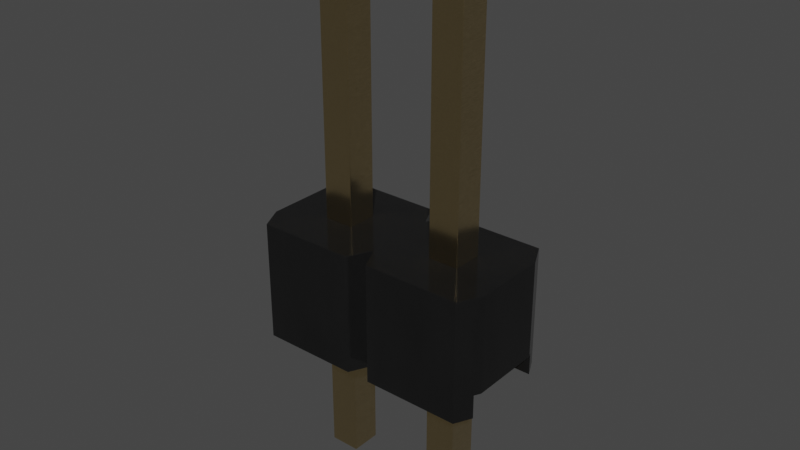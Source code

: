 # Source: PinHeader_1x2_P2.54mm_Drill1.02mm.blend  (saved by Blender 4.1.23; exported with 4.5.12 LTS)
import bpy
from mathutils import Matrix  # noqa: F401  (used for matrix-valued properties, if any)

bpy.ops.wm.read_factory_settings(use_empty=True)
scene = bpy.context.scene
scene.name = 'Scene'

# ---- collections
col_collection = bpy.data.collections.new('Collection'); scene.collection.children.link(col_collection)

# ---- materials (node trees are filled in below, after node groups)
mat_plastic_glossy_black = bpy.data.materials.new('plastic_glossy_black')
mat_plastic_glossy_black.alpha_threshold = 0.0
mat_plastic_glossy_black.preview_render_type = 'CUBE'
mat_plastic_glossy_black.diffuse_color = (0.001296, 0.002578, 0.001683, 1.0)
mat_plastic_glossy_black.specular_color = (0.01, 0.03, 0.01)
mat_plastic_glossy_black.roughness = 0.5
mat_metal_goldpins_1 = bpy.data.materials.new('metal_goldpins_1')
mat_metal_goldpins_1.alpha_threshold = 0.0
mat_metal_goldpins_1.preview_render_type = 'CUBE'
mat_metal_goldpins_1.diffuse_color = (0.5, 0.4018, 0.08046, 1.0)
mat_metal_goldpins_1.specular_color = (0.01, 0.05, 0.01)
mat_metal_goldpins_1.roughness = 0.5

# ---- node groups
ng_plastic_glossy_black_node_group = bpy.data.node_groups.new('Plastic_Glossy_Black_Node_Group', 'ShaderNodeTree')
_s = ng_plastic_glossy_black_node_group.interface.new_socket(name='BSDF', in_out='OUTPUT', socket_type='NodeSocketShader')
_s = ng_plastic_glossy_black_node_group.interface.new_socket(name='tmp_viewer', in_out='OUTPUT', socket_type='NodeSocketShader')
_s = ng_plastic_glossy_black_node_group.interface.new_socket(name='Color', in_out='INPUT', socket_type='NodeSocketColor')
_s = ng_plastic_glossy_black_node_group.interface.new_socket(name='Alpha_Value', in_out='INPUT', socket_type='NodeSocketFloat')
_N = ng_plastic_glossy_black_node_group.nodes; _L = ng_plastic_glossy_black_node_group.links
n0 = _N.new('NodeGroupOutput'); n0.name = 'Group Output'; n0.location = (1118, 157)
n1 = _N.new('NodeGroupInput'); n1.name = 'Group Input'; n1.location = (-449, 228)
n2 = _N.new('ShaderNodeBsdfPrincipled'); n2.name = 'Principled BSDF'; n2.location = (762, 54)
n2.distribution = 'GGX'
n2.subsurface_method = 'BURLEY'
n2.inputs[1].default_value = 0.137
n2.inputs[3].default_value = 1.45
n2.inputs[27].default_value = (0.0, 0.0, 0.0, 1.0)
n2.inputs[28].default_value = 1.0
n3 = _N.new('ShaderNodeTexNoise'); n3.name = 'Noise Texture'; n3.location = (-72, -122)
n3.inputs[2].default_value = 3.1
n3.inputs[3].default_value = 5.2
n3.inputs[4].default_value = 0.64
n4 = _N.new('ShaderNodeBump'); n4.name = 'Bump'; n4.location = (266, -336)
n4.inputs[0].default_value = 0.06167
n4.inputs[1].default_value = 0.1
n4.inputs[2].default_value = 1.0
n5 = _N.new('ShaderNodeMapping'); n5.name = 'Mapping'; n5.location = (-267, -126)
n6 = _N.new('ShaderNodeTexCoord'); n6.name = 'Texture Coordinate'; n6.location = (-447, -178)
n7 = _N.new('ShaderNodeMix'); n7.name = 'Mix'; n7.location = (273, 133)
n7.data_type = 'RGBA'
n8 = _N.new('ShaderNodeValue'); n8.name = 'Value'; n8.location = (-465, -33)
n8.outputs[0].default_value = 0.5
n9 = _N.new('ShaderNodeMath'); n9.name = 'Math'; n9.location = (-195, 59)
n9.operation = 'MULTIPLY'
n10 = _N.new('ShaderNodeMix'); n10.name = 'Mix.001'; n10.location = (269, -134)
n10.inputs[3].default_value = 0.3
_L.new(n6.outputs[0], n5.inputs[0])
_L.new(n5.outputs[0], n3.inputs[0])
_L.new(n3.outputs[0], n4.inputs[3])
_L.new(n2.outputs[0], n0.inputs[0])
_L.new(n1.outputs[1], n2.inputs[4])
_L.new(n9.outputs[0], n7.inputs[7])
_L.new(n8.outputs[0], n9.inputs[1])
_L.new(n1.outputs[0], n9.inputs[0])
_L.new(n3.outputs[0], n7.inputs[0])
_L.new(n1.outputs[0], n7.inputs[6])
_L.new(n7.outputs[2], n2.inputs[0])
_L.new(n2.outputs[0], n0.inputs[1])
_L.new(n10.outputs[0], n2.inputs[2])
_L.new(n3.outputs[0], n10.inputs[0])
_L.new(n4.outputs[0], n2.inputs[5])
n0.is_active_output = True

# ---- material node trees
mat_plastic_glossy_black.use_nodes = True; mat_plastic_glossy_black.node_tree.nodes.clear()
_N = mat_plastic_glossy_black.node_tree.nodes; _L = mat_plastic_glossy_black.node_tree.links
n0 = _N.new('ShaderNodeOutputMaterial'); n0.name = 'Material Output'; n0.location = (63, -41)
n1 = _N.new('ShaderNodeGroup'); n1.name = 'Group'; n1.location = (-350, -43)
n1.label = 'Plastic_Glossy_Black'
n1.width = 264
n1.node_tree = ng_plastic_glossy_black_node_group
n2 = _N.new('ShaderNodeRGB'); n2.name = 'RGB'; n2.location = (-662, -19)
n2.label = 'Plastic_Color'
n2.outputs[0].default_value = (0.013, 0.013, 0.013, 1.0)
n3 = _N.new('ShaderNodeValue'); n3.name = 'Value.001'; n3.location = (-664, -214)
n3.label = 'Alpha_Value'
n3.outputs[0].default_value = 1.0
_L.new(n2.outputs[0], n1.inputs[0])
_L.new(n3.outputs[0], n1.inputs[1])
_L.new(n1.outputs[1], n0.inputs[0])
n0.is_active_output = True
mat_metal_goldpins_1.use_nodes = True; mat_metal_goldpins_1.node_tree.nodes.clear()
_N = mat_metal_goldpins_1.node_tree.nodes; _L = mat_metal_goldpins_1.node_tree.links
n0 = _N.new('ShaderNodeOutputMaterial'); n0.name = 'Material Output'; n0.location = (398, 300)
n1 = _N.new('ShaderNodeBsdfPrincipled'); n1.name = 'Principled BSDF'; n1.location = (108, 300)
n1.distribution = 'GGX'
n1.subsurface_method = 'BURLEY'
n1.inputs[1].default_value = 1.0
n1.inputs[2].default_value = 0.1841
n1.inputs[3].default_value = 1.45
n1.inputs[8].default_value = 1.0
n1.inputs[10].default_value = 0.02727
n1.inputs[13].default_value = 0.475
n1.inputs[20].default_value = 0.2891
n1.inputs[24].default_value = 0.03545
n1.inputs[27].default_value = (0.0, 0.0, 0.0, 1.0)
n1.inputs[28].default_value = 1.0
n2 = _N.new('ShaderNodeMapping'); n2.name = 'Mapping'; n2.location = (-783, 233)
n2.vector_type = 'VECTOR'
n2.inputs[3].default_value = (29.8, 40.0, 1.0)
n3 = _N.new('ShaderNodeTexCoord'); n3.name = 'Texture Coordinate'; n3.location = (-1071, 295)
n4 = _N.new('ShaderNodeTexNoise'); n4.name = 'Noise Texture'; n4.location = (-553, 188)
n4.inputs[3].default_value = 13.2
n4.inputs[4].default_value = 0.8833
n4.inputs[8].default_value = 4.0
n5 = _N.new('ShaderNodeValToRGB'); n5.name = 'ColorRamp'; n5.location = (-286, 264)
while len(n5.color_ramp.elements) > 1: n5.color_ramp.elements.remove(n5.color_ramp.elements[-1])
n5.color_ramp.elements[0].position = 0.3295; n5.color_ramp.elements[0].color = (0.9756, 0.7616, 0.4151, 1.0)
_e = n5.color_ramp.elements.new(0.8); _e.color = (0.2997, 0.2211, 0.05513, 1.0)
n6 = _N.new('ShaderNodeMix'); n6.name = 'Mix'; n6.location = (-62, 180)
n6.data_type = 'RGBA'
n6.inputs[0].default_value = 0.02727
n6.inputs[7].default_value = (0.5518, 0.2626, 0.03915, 1.0)
_L.new(n1.outputs[0], n0.inputs[0])
_L.new(n2.outputs[0], n4.inputs[0])
_L.new(n3.outputs[0], n2.inputs[0])
_L.new(n4.outputs[0], n5.inputs[0])
_L.new(n5.outputs[0], n6.inputs[6])
_L.new(n6.outputs[2], n1.inputs[0])
n0.is_active_output = True

# ---- world
world_world = bpy.data.worlds.new('World'); scene.world = world_world
world_world.use_nodes = True; world_world.node_tree.nodes.clear()
_N = world_world.node_tree.nodes; _L = world_world.node_tree.links
n0 = _N.new('ShaderNodeOutputWorld'); n0.name = 'World Output'; n0.location = (300, 300)
n1 = _N.new('ShaderNodeBackground'); n1.name = 'Background'; n1.location = (10, 300)
n1.inputs[0].default_value = (0.05088, 0.05088, 0.05088, 1.0)
_L.new(n1.outputs[0], n0.inputs[0])
n0.is_active_output = True
world_world.color = (0.05088, 0.05088, 0.05088)
world_world.use_sun_shadow = False
world_world.sun_shadow_jitter_overblur = 0.0

# ---- meshes
me_shape_9_indexedfaceset = bpy.data.meshes.new('SHAPE_9_IndexedFaceSet')
me_shape_9_indexedfaceset.from_pydata([(-0.5, 0.1969, 0.3031), (-0.5, 1.0, 0.3031), (1.5, 1.0, 0.3031), (1.5, 1.0, -0.3031), (0.5, 1.0, -0.3031), (0.4016, 1.0, -0.5), (-0.4016, 1.0, 0.5), (0.4016, 1.0, 0.5), (0.126, 1.0, -0.126), (0.126, 1.0, 0.126), (1.126, 1.0, -0.126), (-0.4744, 0.1969, 0.3543), (0.4744, 0.1969, 0.3543), (-0.5, 0.1969, -0.3031), (-0.4744, 0.1969, -0.3543), (0.4744, 0.1969, -0.3543), (1.5, 0.1969, -0.3031), (1.5, 0.1969, 0.3031), (1.474, 0.1969, 0.3543), (0.5256, 0.1969, 0.3543), (0.126, 0.1969, -0.126), (0.874, 0.1969, -0.126), (-0.4016, -2.98e-08, 0.5), (0.4744, -2.98e-08, 0.3543), (0.5984, -2.98e-08, 0.5), (1.474, -2.98e-08, 0.3543), (1.474, -2.98e-08, -0.3543), (0.5256, -2.98e-08, -0.3543), (-0.4744, -2.98e-08, -0.3543), (-0.4016, -2.98e-08, -0.5), (0.5, 1.0, 0.3031), (0.5, 0.1969, 0.3031), (0.5256, -2.98e-08, 0.3543), (-0.5, 1.0, -0.3031), (-0.4016, 1.0, -0.5), (0.5256, 0.1969, -0.3543), (0.5, 0.1969, -0.3031), (0.4016, -2.98e-08, -0.5), (0.126, 0.1969, 0.126), (-0.126, 0.1969, 0.126), (-0.126, 1.0, 0.126), (-0.126, 0.1969, -0.126), (-0.126, 1.0, -0.126), (1.402, 1.0, -0.5), (0.5984, 1.0, -0.5), (1.402, -2.98e-08, -0.5), (0.5984, -2.98e-08, -0.5), (1.402, -2.98e-08, 0.5), (1.402, 1.0, 0.5), (0.5984, 1.0, 0.5), (0.4016, -2.98e-08, 0.5), (-0.4744, -2.98e-08, 0.3543), (0.4744, -2.98e-08, -0.3543), (1.474, 0.1969, -0.3543), (1.126, 0.1969, 0.126), (0.874, 1.0, 0.126), (1.126, 1.0, 0.126), (0.874, 1.0, -0.126), (0.874, 0.1969, 0.126), (1.126, 0.1969, -0.126), (-0.04724, -1.181, -0.04724), (-0.04724, -1.181, 0.04724), (0.04724, -1.181, 0.04724), (-0.04724, 3.362, 0.04724), (0.04724, 3.362, 0.04724), (-0.04724, 3.362, -0.04724), (0.04724, 3.362, -0.04724), (-0.126, -1.102, 0.126), (-0.126, 3.283, 0.126), (0.126, 3.283, 0.126), (-0.126, 3.283, -0.126), (0.126, 3.283, -0.126), (0.04724, -1.181, -0.04724), (0.126, -1.102, 0.126), (0.126, -1.102, -0.126), (-0.126, -1.102, -0.126), (0.9528, -1.181, 0.04724), (0.874, 3.283, 0.126), (1.047, 3.362, 0.04724), (1.047, 3.362, -0.04724), (1.126, 3.283, 0.126), (0.874, 3.283, -0.126), (1.126, 3.283, -0.126), (1.126, -1.102, -0.126), (0.874, -1.102, 0.126), (1.126, -1.102, 0.126), (0.9528, 3.362, -0.04724), (0.9528, 3.362, 0.04724), (1.047, -1.181, -0.04724), (0.874, -1.102, -0.126), (0.9528, -1.181, -0.04724), (1.047, -1.181, 0.04724)], [], [(11, 22, 51), (43, 53, 16, 3), (6, 22, 11), (42, 33, 34), (10, 57, 44, 43), (41, 13, 0, 39), (6, 1, 40), (4, 8, 5), (8, 42, 34, 5), (57, 4, 44), (30, 9, 8), (21, 36, 38, 31), (7, 9, 30), (55, 4, 57), (49, 30, 55), (3, 10, 43), (16, 59, 54, 17), (7, 6, 40, 9), (48, 56, 2), (39, 0, 11), (23, 51, 22, 50), (41, 14, 13), (12, 38, 39), (12, 39, 11), (31, 38, 12), (58, 31, 19), (36, 20, 38), (10, 3, 2, 56), (15, 41, 20), (15, 14, 41), (15, 20, 36), (21, 35, 36), (21, 31, 58), (18, 54, 58), (18, 58, 19), (17, 54, 18), (33, 42, 40, 1), (59, 35, 21), (53, 35, 59), (53, 59, 16), (37, 29, 28, 52), (45, 46, 27, 26), (61, 60, 75, 67), (25, 32, 24, 47), (1, 0, 13, 33), (9, 38, 20, 8), (12, 23, 50), (7, 12, 50), (35, 44, 4, 36), (19, 24, 32), (5, 15, 36, 4), (49, 24, 19), (18, 25, 47), (48, 18, 47), (6, 11, 0, 1), (14, 28, 29), (34, 14, 29), (55, 30, 8, 4), (35, 27, 46), (44, 35, 46), (49, 19, 31, 30), (15, 37, 52), (18, 48, 2, 17), (5, 37, 15), (53, 45, 26), (14, 34, 33, 13), (43, 45, 53), (40, 39, 38, 9), (8, 20, 41, 42), (44, 46, 45, 43), (34, 29, 37, 5), (47, 24, 49, 48), (50, 22, 6, 7), (57, 21, 58, 55), (56, 54, 59, 10), (18, 19, 32, 25), (52, 28, 14, 15), (26, 27, 35, 53), (75, 70, 68, 67), (55, 58, 54, 56), (10, 59, 21, 57), (65, 66, 64, 63), (61, 62, 72, 60), (75, 74, 71, 70), (71, 74, 73, 69), (16, 17, 2, 3), (89, 81, 77, 84), (67, 68, 69, 73), (76, 91, 88, 90), (65, 63, 68, 70), (87, 78, 80, 77), (72, 74, 75, 60), (48, 49, 55, 56), (73, 74, 72, 62), (67, 73, 62, 61), (76, 90, 89, 84), (82, 80, 78, 79), (86, 79, 78, 87), (82, 83, 85, 80), (89, 83, 82, 81), (12, 7, 30, 31), (84, 77, 80, 85), (12, 11, 51, 23), (86, 87, 77, 81), (86, 81, 82, 79), (85, 83, 88, 91), (88, 83, 89, 90), (84, 85, 91, 76), (65, 70, 71, 66), (63, 64, 69, 68), (71, 69, 64, 66), (42, 41, 39, 40)])
me_shape_9_indexedfaceset.polygons.foreach_set('use_smooth', [True] * 112)
me_shape_9_indexedfaceset.polygons.foreach_set('material_index', [0, 0, 0, 0, 0, 0, 0, 0, 0, 0, 0, 0, 0, 0, 0, 0, 0, 0, 0, 0, 0, 0, 0, 0, 0, 0, 0, 0, 0, 0, 0, 0, 0, 0, 0, 0, 0, 0, 0, 0, 0, 0, 1, 0, 0, 0, 0, 0, 0, 0, 0, 0, 0, 0, 0, 0, 0, 0, 0, 0, 0, 0, 0, 0, 0, 0, 0, 0, 0, 0, 0, 0, 0, 0, 0, 0, 0, 0, 1, 0, 0, 1, 1, 1, 1, 0, 1, 1, 1, 1, 1, 1, 0, 1, 1, 1, 1, 1, 1, 1, 0, 1, 0, 1, 1, 1, 1, 1, 1, 1, 1, 0])
_k = set([(0, 1), (0, 11), (0, 13), (1, 6), (1, 33), (2, 3), (2, 17), (2, 48), (3, 16), (3, 43), (4, 5), (4, 36), (4, 44), (5, 34), (5, 37), (6, 7), (6, 22), (7, 30), (7, 50), (8, 9), (8, 20), (8, 42), (9, 38), (9, 40), (10, 56), (10, 57), (10, 59), (11, 12), (11, 51), (12, 23), (12, 31), (13, 14), (13, 33), (14, 15), (14, 28), (15, 36), (15, 52), (16, 17), (16, 53), (17, 18), (18, 19), (18, 25), (19, 31), (19, 32), (20, 38), (20, 41), (21, 57), (21, 58), (21, 59), (22, 50), (22, 51), (23, 50), (23, 51), (24, 32), (24, 47), (24, 49), (25, 32), (25, 47), (26, 27), (26, 45), (26, 53), (27, 35), (27, 46), (28, 29), (28, 52), (29, 34), (29, 37), (30, 31), (30, 49), (33, 34), (35, 36), (35, 53), (37, 52), (38, 39), (39, 40), (39, 41), (40, 42), (41, 42), (43, 44), (43, 45), (44, 46), (45, 46), (47, 48), (48, 49), (54, 56), (54, 58), (54, 59), (55, 56), (55, 57), (55, 58), (60, 61), (60, 72), (60, 75), (61, 62), (61, 67), (62, 72), (62, 73), (63, 64), (63, 65), (63, 68), (64, 66), (64, 69), (65, 66), (65, 70), (66, 71), (67, 68), (67, 73), (67, 75), (68, 69), (68, 70), (69, 71), (69, 73), (70, 71), (70, 75), (71, 74), (72, 74), (73, 74), (74, 75), (76, 84), (76, 90), (76, 91), (77, 80), (77, 81), (77, 84), (77, 87), (78, 79), (78, 80), (78, 87), (79, 82), (79, 86), (80, 82), (80, 85), (81, 82), (81, 86), (81, 89), (82, 83), (83, 85), (83, 88), (83, 89), (84, 85), (84, 89), (85, 91), (86, 87), (88, 90), (88, 91), (89, 90)])
me_shape_9_indexedfaceset.attributes.new('sharp_edge', 'BOOLEAN', 'EDGE').data.foreach_set('value', [ (min(e.vertices), max(e.vertices)) in _k for e in me_shape_9_indexedfaceset.edges])
_uv = me_shape_9_indexedfaceset.uv_layers.new(name='UVMap')
_uv.uv.foreach_set('vector', [0.4086, 0.578, 0.3653, 0.6101, 0.3653, 0.578, 0.5854, 0.3899, 0.4086, 0.422, 0.4086, 0.4333, 0.5854, 0.4333, 0.5854, 0.6101, 0.3653, 0.6101, 0.4086, 0.578, 0.3618, 0.4723, 0.2794, 0.4333, 0.3011, 0.3899, 0.6373, 0.4723, 0.5819, 0.4723, 0.5212, 0.3899, 0.698, 0.3899, 0.3618, 0.4723, 0.2794, 0.4333, 0.2794, 0.5667, 0.3618, 0.5277, 0.3011, 0.6101, 0.2794, 0.5667, 0.3618, 0.5277, 0.4995, 0.4333, 0.4172, 0.4723, 0.4779, 0.3899, 0.4172, 0.4723, 0.3618, 0.4723, 0.3011, 0.3899, 0.4779, 0.3899, 0.5819, 0.4723, 0.4995, 0.4333, 0.5212, 0.3899, 0.4995, 0.5667, 0.4172, 0.5277, 0.4172, 0.4723, 0.5819, 0.4723, 0.4995, 0.4333, 0.4172, 0.5277, 0.4995, 0.5667, 0.4779, 0.6101, 0.4172, 0.5277, 0.4995, 0.5667, 0.5819, 0.5277, 0.4995, 0.4333, 0.5819, 0.4723, 0.5212, 0.6101, 0.4995, 0.5667, 0.5819, 0.5277, 0.7196, 0.4333, 0.6373, 0.4723, 0.698, 0.3899, 0.7196, 0.4333, 0.6373, 0.4723, 0.6373, 0.5277, 0.7196, 0.5667, 0.4779, 0.6101, 0.3011, 0.6101, 0.3618, 0.5277, 0.4172, 0.5277, 0.698, 0.6101, 0.6373, 0.5277, 0.7196, 0.5667, 0.3618, 0.5277, 0.2794, 0.5667, 0.2851, 0.578, 0.4939, 0.578, 0.2851, 0.578, 0.3011, 0.6101, 0.4779, 0.6101, 0.3618, 0.4723, 0.2851, 0.422, 0.2794, 0.4333, 0.4939, 0.578, 0.4172, 0.5277, 0.3618, 0.5277, 0.4939, 0.578, 0.3618, 0.5277, 0.2851, 0.578, 0.4995, 0.5667, 0.4172, 0.5277, 0.4939, 0.578, 0.5819, 0.5277, 0.4995, 0.5667, 0.5052, 0.578, 0.4995, 0.4333, 0.4172, 0.4723, 0.4172, 0.5277, 0.6373, 0.4723, 0.7196, 0.4333, 0.7196, 0.5667, 0.6373, 0.5277, 0.4939, 0.422, 0.3618, 0.4723, 0.4172, 0.4723, 0.4939, 0.422, 0.2851, 0.422, 0.3618, 0.4723, 0.4939, 0.422, 0.4172, 0.4723, 0.4995, 0.4333, 0.5819, 0.4723, 0.5052, 0.422, 0.4995, 0.4333, 0.5819, 0.4723, 0.4995, 0.5667, 0.5819, 0.5277, 0.714, 0.578, 0.6373, 0.5277, 0.5819, 0.5277, 0.714, 0.578, 0.5819, 0.5277, 0.5052, 0.578, 0.7196, 0.5667, 0.6373, 0.5277, 0.714, 0.578, 0.2794, 0.4333, 0.3618, 0.4723, 0.3618, 0.5277, 0.2794, 0.5667, 0.6373, 0.4723, 0.5052, 0.422, 0.5819, 0.4723, 0.714, 0.422, 0.5052, 0.422, 0.6373, 0.4723, 0.714, 0.422, 0.6373, 0.4723, 0.7196, 0.4333, 0.4779, 0.3899, 0.3011, 0.3899, 0.2851, 0.422, 0.4939, 0.422, 0.698, 0.3899, 0.5212, 0.3899, 0.5052, 0.422, 0.714, 0.422, 0.3791, 0.5104, 0.3791, 0.4896, 0.3618, 0.4723, 0.3618, 0.5277, 0.714, 0.578, 0.5052, 0.578, 0.5212, 0.6101, 0.698, 0.6101, 0.5854, 0.5667, 0.4086, 0.5667, 0.4086, 0.4333, 0.5854, 0.4333, 0.5854, 0.5277, 0.4086, 0.5277, 0.4086, 0.4723, 0.5854, 0.4723, 0.4086, 0.578, 0.3653, 0.578, 0.3653, 0.6101, 0.5854, 0.6101, 0.4086, 0.578, 0.3653, 0.6101, 0.4086, 0.422, 0.5854, 0.3899, 0.5854, 0.4333, 0.4086, 0.4333, 0.4086, 0.578, 0.3653, 0.6101, 0.3653, 0.578, 0.5854, 0.3899, 0.4086, 0.422, 0.4086, 0.4333, 0.5854, 0.4333, 0.5854, 0.6101, 0.3653, 0.6101, 0.4086, 0.578, 0.4086, 0.578, 0.3653, 0.578, 0.3653, 0.6101, 0.5854, 0.6101, 0.4086, 0.578, 0.3653, 0.6101, 0.5854, 0.6101, 0.4086, 0.578, 0.4086, 0.5667, 0.5854, 0.5667, 0.4086, 0.422, 0.3653, 0.422, 0.3653, 0.3899, 0.5854, 0.3899, 0.4086, 0.422, 0.3653, 0.3899, 0.5819, 0.5277, 0.4995, 0.5667, 0.4172, 0.4723, 0.4995, 0.4333, 0.4086, 0.422, 0.3653, 0.422, 0.3653, 0.3899, 0.5854, 0.3899, 0.4086, 0.422, 0.3653, 0.3899, 0.5854, 0.6101, 0.4086, 0.578, 0.4086, 0.5667, 0.5854, 0.5667, 0.4086, 0.422, 0.3653, 0.3899, 0.3653, 0.422, 0.4086, 0.578, 0.5854, 0.6101, 0.5854, 0.5667, 0.4086, 0.5667, 0.5854, 0.3899, 0.3653, 0.3899, 0.4086, 0.422, 0.4086, 0.422, 0.3653, 0.3899, 0.3653, 0.422, 0.4086, 0.422, 0.5854, 0.3899, 0.5854, 0.4333, 0.4086, 0.4333, 0.5854, 0.3899, 0.3653, 0.3899, 0.4086, 0.422, 0.3618, 0.5854, 0.3618, 0.4086, 0.4172, 0.4086, 0.4172, 0.5854, 0.4172, 0.5854, 0.4172, 0.4086, 0.3618, 0.4086, 0.3618, 0.5854, 0.5212, 0.5854, 0.5212, 0.3653, 0.698, 0.3653, 0.698, 0.5854, 0.3011, 0.5854, 0.3011, 0.3653, 0.4779, 0.3653, 0.4779, 0.5854, 0.698, 0.3653, 0.5212, 0.3653, 0.5212, 0.5854, 0.698, 0.5854, 0.4779, 0.3653, 0.3011, 0.3653, 0.3011, 0.5854, 0.4779, 0.5854, 0.5854, 0.4723, 0.4086, 0.4723, 0.4086, 0.5277, 0.5854, 0.5277, 0.5854, 0.5277, 0.4086, 0.5277, 0.4086, 0.4723, 0.5854, 0.4723, 0.714, 0.4086, 0.5052, 0.4086, 0.5052, 0.3653, 0.714, 0.3653, 0.4939, 0.3653, 0.2851, 0.3653, 0.2851, 0.4086, 0.4939, 0.4086, 0.714, 0.3653, 0.5052, 0.3653, 0.5052, 0.4086, 0.714, 0.4086, 0.1226, 0.4723, 1.088, 0.4723, 1.088, 0.5277, 0.1226, 0.5277, 0.5819, 0.5854, 0.5819, 0.4086, 0.6373, 0.4086, 0.6373, 0.5854, 0.6373, 0.5854, 0.6373, 0.4086, 0.5819, 0.4086, 0.5819, 0.5854, 0.3791, 0.4896, 0.3999, 0.4896, 0.3999, 0.5104, 0.3791, 0.5104, 0.3791, 0.5104, 0.3999, 0.5104, 0.3999, 0.4896, 0.3791, 0.4896, 0.3618, 0.1226, 0.4172, 0.1226, 0.4172, 1.088, 0.3618, 1.088, 1.088, 0.4723, 0.1226, 0.4723, 0.1226, 0.5277, 1.088, 0.5277, 0.4086, 0.4333, 0.4086, 0.5667, 0.5854, 0.5667, 0.5854, 0.4333, 0.1226, 0.4723, 1.088, 0.4723, 1.088, 0.5277, 0.1226, 0.5277, 0.3618, 0.1226, 0.3618, 1.088, 0.4172, 1.088, 0.4172, 0.1226, 0.5992, 0.5104, 0.62, 0.5104, 0.62, 0.4896, 0.5992, 0.4896, 0.3791, 0.4896, 0.3791, 0.5104, 0.3618, 0.5277, 0.3618, 0.4723, 0.5992, 0.5104, 0.62, 0.5104, 0.6373, 0.5277, 0.5819, 0.5277, 0.3999, 0.4896, 0.4172, 0.4723, 0.3618, 0.4723, 0.3791, 0.4896, 0.698, 0.6101, 0.5212, 0.6101, 0.5819, 0.5277, 0.6373, 0.5277, 0.4172, 0.5277, 0.4172, 0.4723, 0.3999, 0.4896, 0.3999, 0.5104, 0.3618, 0.5277, 0.4172, 0.5277, 0.3999, 0.5104, 0.3791, 0.5104, 0.5992, 0.5104, 0.5992, 0.4896, 0.5819, 0.4723, 0.5819, 0.5277, 0.6373, 0.4723, 0.6373, 0.5277, 0.62, 0.5104, 0.62, 0.4896, 0.5992, 0.4896, 0.62, 0.4896, 0.62, 0.5104, 0.5992, 0.5104, 1.088, 0.4723, 0.1226, 0.4723, 0.1226, 0.5277, 1.088, 0.5277, 0.5819, 0.1226, 0.6373, 0.1226, 0.6373, 1.088, 0.5819, 1.088, 0.4086, 0.578, 0.5854, 0.6101, 0.5854, 0.5667, 0.4086, 0.5667, 0.5819, 0.1226, 0.5819, 1.088, 0.6373, 1.088, 0.6373, 0.1226, 0.4939, 0.4086, 0.2851, 0.4086, 0.2851, 0.3653, 0.4939, 0.3653, 0.5992, 0.4896, 0.5992, 0.5104, 0.5819, 0.5277, 0.5819, 0.4723, 0.5992, 0.4896, 0.5819, 0.4723, 0.6373, 0.4723, 0.62, 0.4896, 0.6373, 0.5277, 0.6373, 0.4723, 0.62, 0.4896, 0.62, 0.5104, 0.62, 0.4896, 0.6373, 0.4723, 0.5819, 0.4723, 0.5992, 0.4896, 0.5819, 0.5277, 0.6373, 0.5277, 0.62, 0.5104, 0.5992, 0.5104, 0.3791, 0.4896, 0.3618, 0.4723, 0.4172, 0.4723, 0.3999, 0.4896, 0.3791, 0.5104, 0.3999, 0.5104, 0.4172, 0.5277, 0.3618, 0.5277, 0.4172, 0.4723, 0.4172, 0.5277, 0.3999, 0.5104, 0.3999, 0.4896, 0.5854, 0.4723, 0.4086, 0.4723, 0.4086, 0.5277, 0.5854, 0.5277])
me_shape_9_indexedfaceset.materials.append(mat_plastic_glossy_black)
me_shape_9_indexedfaceset.materials.append(mat_metal_goldpins_1)
me_shape_9_indexedfaceset.update()
me_shape_9_indexedfaceset.normals_split_custom_set([tuple(v) for v in zip(*[iter([0.8944, 0.0, -0.4472, 0.8944, 0.0, -0.4472, 0.8944, 0.0, -0.4472, -0.8944, -1.168e-07, 0.4472, -0.8944, -5.028e-08, 0.4472, -0.8944, -1.338e-07, 0.4472, -0.8944, -1.338e-07, 0.4472, 0.8944, 0.0, -0.4472, 0.8944, 0.0, -0.4472, 0.8944, 0.0, -0.4472, 0.0, -1.0, 0.0, 0.0, -1.0, 0.0, 0.0, -1.0, 0.0, 0.0, -1.0, 0.0, 0.0, -1.0, 0.0, 0.0, -1.0, 0.0, 0.0, -1.0, 0.0, 0.0, 1.0, -2.482e-08, 0.0, 1.0, 3.414e-07, 0.0, 1.0, -3.414e-07, 0.0, 1.0, 2.482e-08, 0.0, -1.0, 0.0, 0.0, -1.0, 0.0, 0.0, -1.0, 0.0, 0.0, -1.0, 0.0, 0.0, -1.0, 0.0, 0.0, -1.0, 0.0, 0.0, -1.0, 0.0, 0.0, -1.0, 0.0, 0.0, -1.0, 0.0, 0.0, -1.0, 0.0, 0.0, -1.0, 0.0, 0.0, -1.0, 0.0, 0.0, -1.0, 0.0, 0.0, -1.0, 0.0, 0.0, -1.0, 0.0, 0.0, -1.0, 0.0, 0.0, 1.0, 9.198e-09, 0.0, 1.0, 2.731e-07, 0.0, 1.0, 5.199e-08, 0.0, 1.0, -2.731e-07, 0.0, -1.0, 0.0, 0.0, -1.0, 0.0, 0.0, -1.0, 0.0, 0.0, -1.0, 0.0, 0.0, -1.0, 0.0, 0.0, -1.0, 0.0, 0.0, -1.0, 0.0, 0.0, -1.0, 0.0, 0.0, -1.0, 0.0, 0.0, -1.0, 0.0, 0.0, -1.0, 0.0, 0.0, -1.0, 0.0, 0.0, 1.0, 0.0, 0.0, 1.0, 0.0, 0.0, 1.0, -7.039e-08, 0.0, 1.0, 0.0, 0.0, -1.0, 0.0, 0.0, -1.0, 0.0, 0.0, -1.0, 0.0, 0.0, -1.0, 0.0, 0.0, -1.0, 0.0, 0.0, -1.0, 0.0, 0.0, -1.0, 0.0, 0.0, 1.0, 2.482e-08, 0.0, 1.0, -3.414e-07, 0.0, 1.0, -4.022e-07, 0.0, 1.0, -1.392e-14, 0.0, 1.0, -1.392e-14, 0.0, 1.0, -1.392e-14, 0.0, 1.0, -1.392e-14, 0.0, 1.0, -2.482e-08, 0.0, 1.0, 4.022e-07, 0.0, 1.0, 3.414e-07, 0.0, 1.0, -4.238e-07, 0.0, 1.0, 5.199e-08, 0.0, 1.0, 2.482e-08, 0.0, 1.0, -4.238e-07, 0.0, 1.0, 2.482e-08, 0.0, 1.0, -4.022e-07, 0.0, 1.0, -2.731e-07, 0.0, 1.0, 5.199e-08, 0.0, 1.0, -4.238e-07, 0.0, 1.0, 1.29e-08, 0.0, 1.0, -2.731e-07, 0.0, 1.0, -2.053e-07, 0.0, 1.0, 2.731e-07, 0.0, 1.0, -5.199e-08, 0.0, 1.0, 5.199e-08, 0.0, -1.0, 0.0, 0.0, -1.0, 0.0, 0.0, -1.0, 0.0, 0.0, -1.0, 0.0, 0.0, 1.0, 4.238e-07, 0.0, 1.0, -2.482e-08, 0.0, 1.0, -5.199e-08, 0.0, 1.0, 4.238e-07, 0.0, 1.0, 4.022e-07, 0.0, 1.0, -2.482e-08, 0.0, 1.0, 4.238e-07, 0.0, 1.0, -5.199e-08, 0.0, 1.0, 2.731e-07, 0.0, 1.0, 9.198e-09, 0.0, 1.0, 2.25e-07, 0.0, 1.0, 2.731e-07, 0.0, 1.0, 9.198e-09, 0.0, 1.0, -2.731e-07, 0.0, 1.0, 1.29e-08, 0.0, 1.0, -1.506e-09, 0.0, 1.0, -7.039e-08, 0.0, 1.0, 1.29e-08, 0.0, 1.0, -1.506e-09, 0.0, 1.0, 1.29e-08, 0.0, 1.0, -2.053e-07, 0.0, 1.0, 0.0, 0.0, 1.0, -7.039e-08, 0.0, 1.0, -1.506e-09, 0.0, -1.0, 0.0, 0.0, -1.0, 0.0, 0.0, -1.0, 0.0, 0.0, -1.0, 0.0, 0.0, 1.0, 0.0, 0.0, 1.0, 2.25e-07, 0.0, 1.0, 9.198e-09, 0.0, 1.0, 0.0, 0.0, 1.0, 2.25e-07, 0.0, 1.0, 0.0, 0.0, 1.0, 0.0, 0.0, 1.0, 0.0, 0.0, 1.0, 0.0, 0.0, 1.0, 1.392e-14, 0.0, 1.0, 1.392e-14, 0.0, 1.0, 1.392e-14, 0.0, 1.0, 1.392e-14, 0.0, 1.0, 0.0, 0.0, 1.0, 0.0, 0.0, 1.0, 0.0, 0.0, 1.0, 0.0, 0.7071, 0.7071, 0.0, 0.7071, 0.7071, 0.0, 0.7071, 0.7071, 0.0, 0.7071, 0.7071, 0.0, 0.0, 1.0, 0.0, 0.0, 1.0, 0.0, 0.0, 1.0, 0.0, 0.0, 1.0, 0.0, 1.0, 0.0, 0.0, 1.0, 0.0, 0.0, 1.0, 0.0, 0.0, 1.0, 0.0, 0.0, 1.0, 0.0, 0.0, 1.0, 0.0, 0.0, 1.0, 0.0, 0.0, 1.0, 0.0, 0.0, -0.8944, -2.514e-08, -0.4472, -0.8944, 0.0, -0.4472, -0.8944, 0.0, -0.4472, -0.8944, -5.839e-08, -0.4472, -0.8944, -2.514e-08, -0.4472, -0.8944, 0.0, -0.4472, 0.8944, 0.0, 0.4472, 0.8944, 0.0, 0.4472, 0.8944, 0.0, 0.4472, 0.8944, 0.0, 0.4472, 0.8944, 0.0, -0.4472, 0.8944, 0.0, -0.4472, 0.8944, 0.0, -0.4472, -0.8944, -4.379e-08, 0.4472, -0.8944, -1.886e-08, 0.4472, -0.8944, -5.018e-08, 0.4472, -0.8944, -5.018e-08, 0.4472, 0.8944, 0.0, -0.4472, 0.8944, 0.0, -0.4472, 0.8944, 0.0, -0.4472, -0.8944, 0.0, -0.4472, -0.8944, 0.0, -0.4472, -0.8944, 0.0, -0.4472, -0.8944, 0.0, -0.4472, -0.8944, 0.0, -0.4472, -0.8944, 0.0, -0.4472, 0.8944, 0.0, -0.4472, 0.8944, 0.0, -0.4472, 0.8944, 0.0, -0.4472, 0.8944, 0.0, -0.4472, 0.8944, 0.0, 0.4472, 0.8944, 0.0, 0.4472, 0.8944, 0.0, 0.4472, 0.8944, 0.0, 0.4472, 0.8944, 0.0, 0.4472, 0.8944, 0.0, 0.4472, 0.0, -1.0, 0.0, 0.0, -1.0, 0.0, 0.0, -1.0, 0.0, 0.0, -1.0, 0.0, 0.8944, 0.0, 0.4472, 0.8944, 0.0, 0.4472, 0.8944, 0.0, 0.4472, 0.8944, 0.0, 0.4472, 0.8944, 0.0, 0.4472, 0.8944, 0.0, 0.4472, 0.8944, 0.0, -0.4472, 0.8944, 0.0, -0.4472, 0.8944, 0.0, -0.4472, 0.8944, 0.0, -0.4472, -0.8944, -1.886e-08, 0.4472, -0.8944, 0.0, 0.4472, -0.8944, 0.0, 0.4472, -0.8944, 0.0, -0.4472, -0.8944, 0.0, -0.4472, -0.8944, 0.0, -0.4472, -0.8944, 0.0, -0.4472, -0.8944, -4.379e-08, 0.4472, -0.8944, 0.0, 0.4472, -0.8944, -1.886e-08, 0.4472, -0.8944, -5.028e-08, 0.4472, -0.8944, 0.0, 0.4472, -0.8944, 0.0, 0.4472, 0.8944, 0.0, 0.4472, 0.8944, 0.0, 0.4472, 0.8944, 0.0, 0.4472, 0.8944, 0.0, 0.4472, -0.8944, -1.168e-07, 0.4472, -0.8944, 0.0, 0.4472, -0.8944, -5.028e-08, 0.4472, 0.0, 0.0, 1.0, 0.0, 0.0, 1.0, 0.0, 0.0, 1.0, 0.0, 0.0, 1.0, 0.0, 0.0, -1.0, 0.0, 0.0, -1.0, 0.0, 0.0, -1.0, 0.0, 0.0, -1.0, 0.0, 0.0, 1.0, 0.0, 0.0, 1.0, 0.0, 0.0, 1.0, 0.0, 0.0, 1.0, 0.0, 0.0, 1.0, 0.0, 0.0, 1.0, 0.0, 0.0, 1.0, 0.0, 0.0, 1.0, 0.0, 0.0, -1.0, 0.0, 0.0, -1.0, 0.0, 0.0, -1.0, 0.0, 0.0, -1.0, 0.0, 0.0, -1.0, 0.0, 0.0, -1.0, 0.0, 0.0, -1.0, 0.0, 0.0, -1.0, -1.0, 0.0, 0.0, -1.0, 0.0, 0.0, -1.0, 0.0, 0.0, -1.0, 0.0, 0.0, 1.0, 0.0, 0.0, 1.0, 0.0, 0.0, 1.0, 0.0, 0.0, 1.0, 0.0, 0.0, 0.0, 0.0, 1.0, 0.0, 0.0, 1.0, 0.0, 0.0, 1.0, 0.0, 0.0, 1.0, 0.0, 0.0, -1.0, 0.0, 0.0, -1.0, 0.0, 0.0, -1.0, 0.0, 0.0, -1.0, 0.0, 0.0, -1.0, 0.0, 0.0, -1.0, 0.0, 0.0, -1.0, 0.0, 0.0, -1.0, 1.0, 7.698e-10, 0.0, 1.0, 7.698e-10, 0.0, 1.0, 7.698e-10, 0.0, 1.0, 7.698e-10, 0.0, 0.0, 0.0, 1.0, 0.0, 0.0, 1.0, 0.0, 0.0, 1.0, 0.0, 0.0, 1.0, 0.0, 0.0, -1.0, 0.0, 0.0, -1.0, 0.0, 0.0, -1.0, 0.0, 0.0, -1.0, 0.0, -1.0, 0.0, 0.0, -1.0, 0.0, 0.0, -1.0, 0.0, 0.0, -1.0, 0.0, 0.0, 1.0, 0.0, 0.0, 1.0, 0.0, 0.0, 1.0, 0.0, 0.0, 1.0, 0.0, 0.0, 1.971e-07, 1.0, 0.0, 1.971e-07, 1.0, 0.0, 1.971e-07, 1.0, 0.0, 1.971e-07, 1.0, -1.0, 7.697e-10, 0.0, -1.0, 7.697e-10, 0.0, -1.0, 7.697e-10, 0.0, -1.0, 7.697e-10, 0.0, -1.0, 0.0, 0.0, -1.0, 0.0, 0.0, -1.0, 0.0, 0.0, -1.0, 0.0, 0.0, 1.0, 4.141e-09, 0.0, 1.0, 4.141e-09, 0.0, 1.0, 4.141e-09, 0.0, 1.0, 4.141e-09, 0.0, 0.0, -1.971e-07, -1.0, 0.0, -1.971e-07, -1.0, 0.0, -1.971e-07, -1.0, 0.0, -1.971e-07, -1.0, 0.0, 1.0, 0.0, 0.0, 1.0, 0.0, 0.0, 1.0, 0.0, 0.0, 1.0, 0.0, 0.7071, -0.7071, 0.0, 0.7071, -0.7071, 0.0, 0.7071, -0.7071, 0.0, 0.7071, -0.7071, 0.0, 0.0, -0.7071, -0.7071, 0.0, -0.7071, -0.7071, 0.0, -0.7071, -0.7071, 0.0, -0.7071, -0.7071, 0.0, 0.7071, 0.7071, 0.0, 0.7071, 0.7071, 0.0, 0.7071, 0.7071, 0.0, 0.7071, 0.7071, 0.0, -1.0, 0.0, 0.0, -1.0, 0.0, 0.0, -1.0, 0.0, 0.0, -1.0, 0.0, -0.7071, 0.7071, 0.0, -0.7071, 0.7071, 0.0, -0.7071, 0.7071, 0.0, -0.7071, 0.7071, 0.0, 0.0, 0.7071, -0.7071, 0.0, 0.7071, -0.7071, 0.0, 0.7071, -0.7071, 0.0, 0.7071, -0.7071, 0.7071, 0.7071, 0.0, 0.7071, 0.7071, 0.0, 0.7071, 0.7071, 0.0, 0.7071, 0.7071, 0.0, -0.7071, -0.7071, 0.0, -0.7071, -0.7071, 0.0, -0.7071, -0.7071, 0.0, -0.7071, -0.7071, 0.0, 0.0, -1.0, 0.0, 0.0, -1.0, 0.0, 0.0, -1.0, 0.0, 0.0, -1.0, 0.0, -1.0, -9.343e-09, 0.0, -1.0, -9.343e-09, 0.0, -1.0, -9.343e-09, 0.0, -1.0, -9.343e-09, 0.0, 0.0, 1.971e-07, 1.0, 0.0, 1.971e-07, 1.0, 0.0, 1.971e-07, 1.0, 0.0, 1.971e-07, 1.0, -0.8944, -2.514e-08, -0.4472, -0.8944, -5.839e-08, -0.4472, -0.8944, -6.691e-08, -0.4472, -0.8944, -6.691e-08, -0.4472, 0.0, -1.971e-07, -1.0, 0.0, -1.971e-07, -1.0, 0.0, -1.971e-07, -1.0, 0.0, -1.971e-07, -1.0, 0.0, 0.0, 1.0, 0.0, 0.0, 1.0, 0.0, 0.0, 1.0, 0.0, 0.0, 1.0, 0.7071, -0.7071, 0.0, 0.7071, -0.7071, 0.0, 0.7071, -0.7071, 0.0, 0.7071, -0.7071, 0.0, 0.0, -0.7071, 0.7071, 0.0, -0.7071, 0.7071, 0.0, -0.7071, 0.7071, 0.0, -0.7071, 0.7071, -0.7071, 0.7071, 0.0, -0.7071, 0.7071, 0.0, -0.7071, 0.7071, 0.0, -0.7071, 0.7071, 0.0, 0.0, 0.7071, 0.7071, 0.0, 0.7071, 0.7071, 0.0, 0.7071, 0.7071, 0.0, 0.7071, 0.7071, 0.0, 0.7071, -0.7071, 0.0, 0.7071, -0.7071, 0.0, 0.7071, -0.7071, 0.0, 0.7071, -0.7071, 0.0, -0.7071, 0.7071, 0.0, -0.7071, 0.7071, 0.0, -0.7071, 0.7071, 0.0, -0.7071, 0.7071, 0.0, -0.7071, -0.7071, 0.0, -0.7071, -0.7071, 0.0, -0.7071, -0.7071, 0.0, -0.7071, -0.7071, -0.7071, -0.7071, 0.0, -0.7071, -0.7071, 0.0, -0.7071, -0.7071, 0.0, -0.7071, -0.7071, 0.0, -1.0, 0.0, 0.0, -1.0, 0.0, 0.0, -1.0, 0.0, 0.0, -1.0, 0.0, 0.0])] * 3)])

# ---- objects
ob_shape_9_indexedfaceset = bpy.data.objects.new('SHAPE_9_IndexedFaceSet', me_shape_9_indexedfaceset)

# ---- transforms, parenting, visibility, modifiers, constraints
ob_shape_9_indexedfaceset.location = (1.192e-07, -7.105e-15, 1.192e-07)
ob_shape_9_indexedfaceset.rotation_euler = (1.571, 0.0, -0.0)
ob_shape_9_indexedfaceset.scale = (2.54, 2.54, 2.54)
_m = ob_shape_9_indexedfaceset.modifiers.new('Bevel', 'BEVEL')
_m.width = 0.003
_m.width_pct = 0.003
_m.segments = 5

# ---- collection membership
col_collection.objects.link(ob_shape_9_indexedfaceset)

# ---- scene / render settings (as saved in the file)
scene.frame_start = 1; scene.frame_end = 250; scene.frame_set(1)
scene.render.engine = 'CYCLES'
scene.cycles.use_denoising = False
scene.cycles.samples = 128
scene.cycles.sampling_pattern = 'TABULATED_SOBOL'
scene.cycles.use_adaptive_sampling = False
scene.cycles.use_light_tree = False
scene.eevee.ray_tracing_options.trace_max_roughness = 0.0
scene.view_settings.view_transform = 'Filmic'
bpy.context.view_layer.update()

# ---- added for rendering (the .blend has no active camera and no usable light): camera, sun
cam_auto = bpy.data.cameras.new('AutoCamera')
cam_auto.lens = 50.0
cam_auto.sensor_width = 36.0
cam_auto.clip_end = 1000.0
ob_auto_camera = bpy.data.objects.new('AutoCamera', cam_auto)
scene.collection.objects.link(ob_auto_camera)
ob_auto_camera.location = (13.1702, -14.2802, 12.2901)
ob_auto_camera.rotation_euler = (1.09748, -7.21219e-08, 0.694738)
scene.camera = ob_auto_camera
light_auto_sun = bpy.data.lights.new('AutoSun', 'SUN')
light_auto_sun.energy = 3.0
light_auto_sun.angle = 0.0523599
ob_auto_sun = bpy.data.objects.new('AutoSun', light_auto_sun)
scene.collection.objects.link(ob_auto_sun)
ob_auto_sun.rotation_euler = (0.872665, 0.174533, 0.523599)
bpy.context.view_layer.update()
